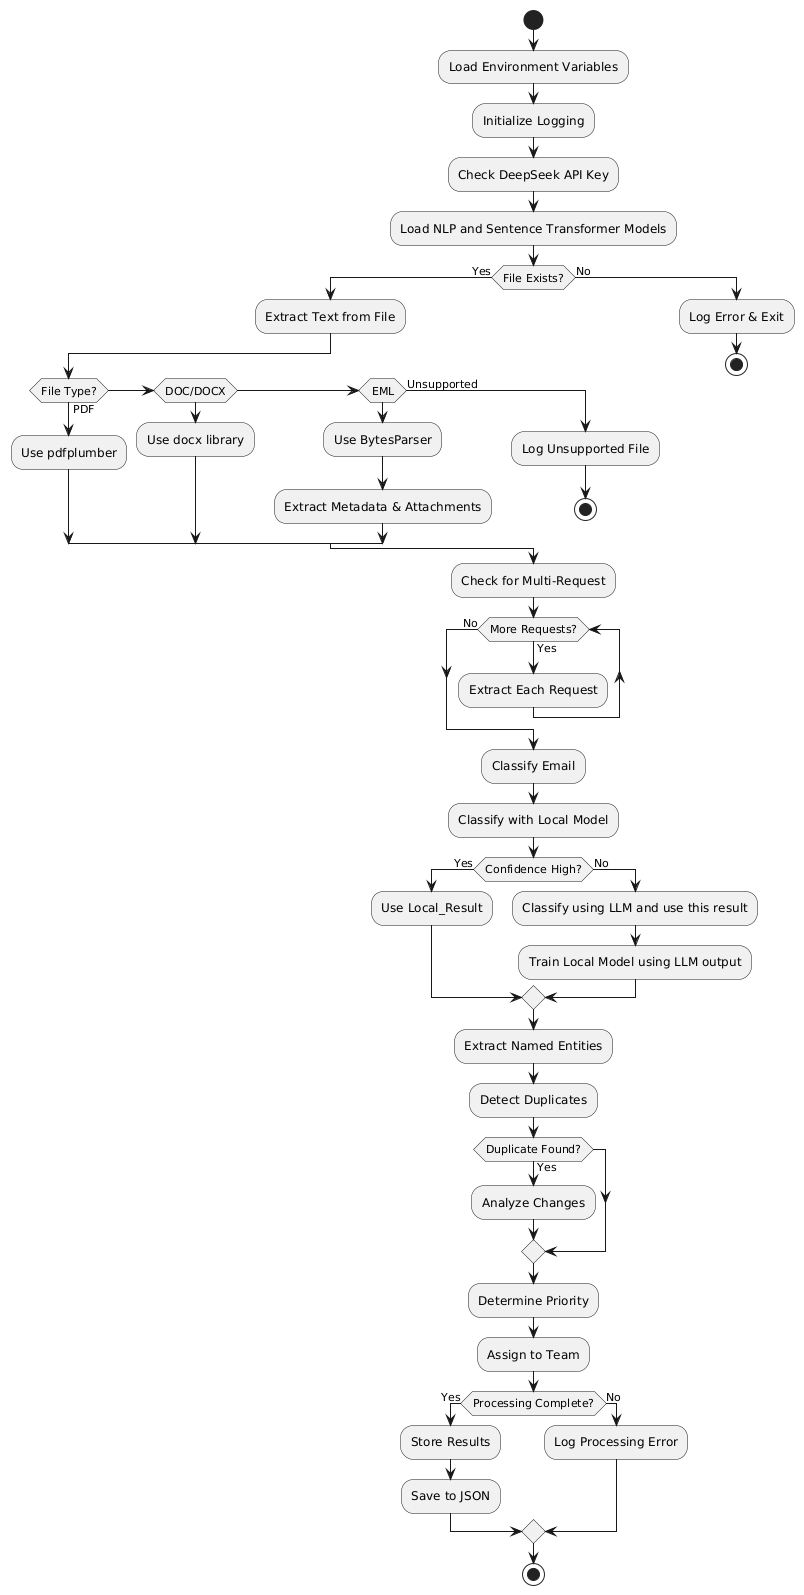

The diagram above was rendered by PlantUML. Its source (embedded in the PNG):
@startuml
start

:Load Environment Variables;
:Initialize Logging;
:Check DeepSeek API Key;
:Load NLP and Sentence Transformer Models;

if (File Exists?) then (Yes)
    :Extract Text from File;
    if (File Type?) then (PDF)
        :Use pdfplumber;
    elseif (DOC/DOCX)
        :Use docx library;
    elseif (EML)
        :Use BytesParser;
        :Extract Metadata & Attachments;
    else (Unsupported)
        :Log Unsupported File;
        stop
    endif
else (No)
    :Log Error & Exit;
    stop
endif

:Check for Multi-Request;
while (More Requests?) is (Yes)
    :Extract Each Request;
endwhile (No)

:Classify Email;

    :Classify with Local Model;
    if (Confidence High?) then (Yes)
        :Use Local_Result;
    else (No)
        :Classify using LLM and use this result;
        :Train Local Model using LLM output;
    endif



:Extract Named Entities;
:Detect Duplicates;
if (Duplicate Found?) then (Yes)
    :Analyze Changes;
endif

:Determine Priority;
:Assign to Team;

if (Processing Complete?) then (Yes)
    :Store Results;
    :Save to JSON;
else (No)
    :Log Processing Error;
endif

stop
@enduml